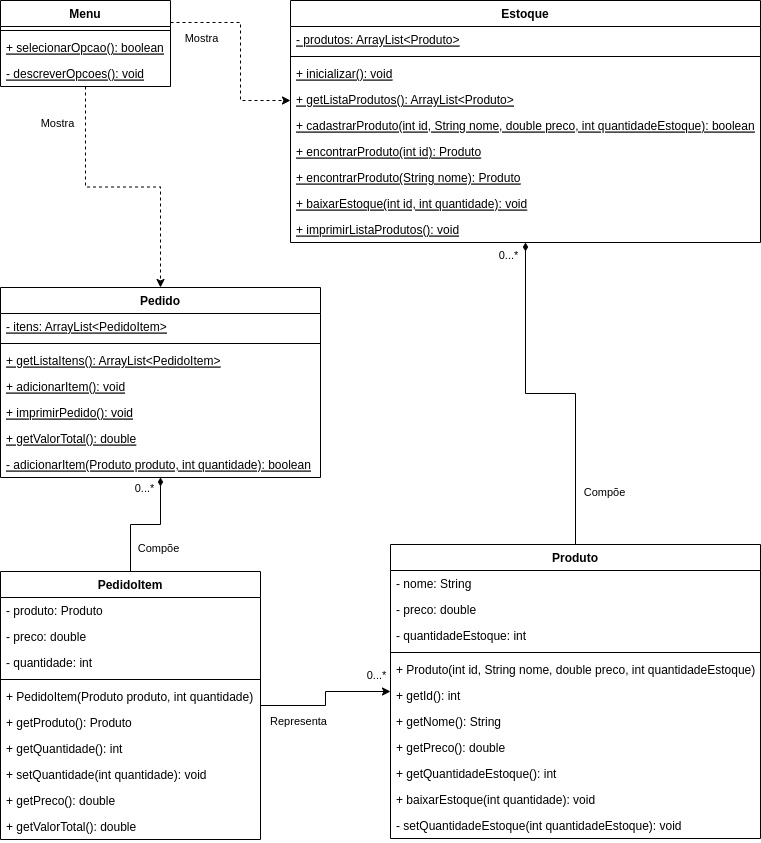

The diagram above was exported from draw.io. Its source (the exported page's mxGraphModel, read from the mxfile embedded in the PNG):
<mxGraphModel dx="985" dy="800" grid="1" gridSize="10" guides="1" tooltips="1" connect="1" arrows="1" fold="1" page="1" pageScale="1" pageWidth="827" pageHeight="1169" math="0" shadow="0">
  <root>
    <mxCell id="0" />
    <mxCell id="1" parent="0" />
    <mxCell id="6" value="Pedido" style="swimlane;fontStyle=1;align=center;verticalAlign=top;childLayout=stackLayout;horizontal=1;startSize=26;horizontalStack=0;resizeParent=1;resizeParentMax=0;resizeLast=0;collapsible=1;marginBottom=0;" parent="1" vertex="1">
      <mxGeometry x="40" y="328" width="320" height="190" as="geometry" />
    </mxCell>
    <mxCell id="7" value="- itens: ArrayList&lt;PedidoItem&gt;" style="text;strokeColor=none;fillColor=none;align=left;verticalAlign=top;spacingLeft=4;spacingRight=4;overflow=hidden;rotatable=0;points=[[0,0.5],[1,0.5]];portConstraint=eastwest;fontStyle=4" parent="6" vertex="1">
      <mxGeometry y="26" width="320" height="26" as="geometry" />
    </mxCell>
    <mxCell id="8" value="" style="line;strokeWidth=1;fillColor=none;align=left;verticalAlign=middle;spacingTop=-1;spacingLeft=3;spacingRight=3;rotatable=0;labelPosition=right;points=[];portConstraint=eastwest;strokeColor=inherit;" parent="6" vertex="1">
      <mxGeometry y="52" width="320" height="8" as="geometry" />
    </mxCell>
    <mxCell id="43" value="+ getListaItens(): ArrayList&lt;PedidoItem&gt;" style="text;strokeColor=none;fillColor=none;align=left;verticalAlign=top;spacingLeft=4;spacingRight=4;overflow=hidden;rotatable=0;points=[[0,0.5],[1,0.5]];portConstraint=eastwest;fontStyle=4" parent="6" vertex="1">
      <mxGeometry y="60" width="320" height="26" as="geometry" />
    </mxCell>
    <mxCell id="9" value="+ adicionarItem(): void" style="text;strokeColor=none;fillColor=none;align=left;verticalAlign=top;spacingLeft=4;spacingRight=4;overflow=hidden;rotatable=0;points=[[0,0.5],[1,0.5]];portConstraint=eastwest;fontStyle=4" parent="6" vertex="1">
      <mxGeometry y="86" width="320" height="26" as="geometry" />
    </mxCell>
    <mxCell id="44" value="+ imprimirPedido(): void" style="text;strokeColor=none;fillColor=none;align=left;verticalAlign=top;spacingLeft=4;spacingRight=4;overflow=hidden;rotatable=0;points=[[0,0.5],[1,0.5]];portConstraint=eastwest;fontStyle=4" parent="6" vertex="1">
      <mxGeometry y="112" width="320" height="26" as="geometry" />
    </mxCell>
    <mxCell id="45" value="+ getValorTotal(): double" style="text;strokeColor=none;fillColor=none;align=left;verticalAlign=top;spacingLeft=4;spacingRight=4;overflow=hidden;rotatable=0;points=[[0,0.5],[1,0.5]];portConstraint=eastwest;fontStyle=4" parent="6" vertex="1">
      <mxGeometry y="138" width="320" height="26" as="geometry" />
    </mxCell>
    <mxCell id="46" value="- adicionarItem(Produto produto, int quantidade): boolean" style="text;strokeColor=none;fillColor=none;align=left;verticalAlign=top;spacingLeft=4;spacingRight=4;overflow=hidden;rotatable=0;points=[[0,0.5],[1,0.5]];portConstraint=eastwest;fontStyle=4" parent="6" vertex="1">
      <mxGeometry y="164" width="320" height="26" as="geometry" />
    </mxCell>
    <mxCell id="10" value="Estoque" style="swimlane;fontStyle=1;align=center;verticalAlign=top;childLayout=stackLayout;horizontal=1;startSize=26;horizontalStack=0;resizeParent=1;resizeParentMax=0;resizeLast=0;collapsible=1;marginBottom=0;" parent="1" vertex="1">
      <mxGeometry x="330" y="41" width="470" height="242" as="geometry" />
    </mxCell>
    <mxCell id="11" value="- produtos: ArrayList&lt;Produto&gt;" style="text;strokeColor=none;fillColor=none;align=left;verticalAlign=top;spacingLeft=4;spacingRight=4;overflow=hidden;rotatable=0;points=[[0,0.5],[1,0.5]];portConstraint=eastwest;fontStyle=4" parent="10" vertex="1">
      <mxGeometry y="26" width="470" height="26" as="geometry" />
    </mxCell>
    <mxCell id="12" value="" style="line;strokeWidth=1;fillColor=none;align=left;verticalAlign=middle;spacingTop=-1;spacingLeft=3;spacingRight=3;rotatable=0;labelPosition=right;points=[];portConstraint=eastwest;strokeColor=inherit;" parent="10" vertex="1">
      <mxGeometry y="52" width="470" height="8" as="geometry" />
    </mxCell>
    <mxCell id="34" value="+ inicializar(): void" style="text;strokeColor=none;fillColor=none;align=left;verticalAlign=top;spacingLeft=4;spacingRight=4;overflow=hidden;rotatable=0;points=[[0,0.5],[1,0.5]];portConstraint=eastwest;fontStyle=4" parent="10" vertex="1">
      <mxGeometry y="60" width="470" height="26" as="geometry" />
    </mxCell>
    <mxCell id="29" value="+ getListaProdutos(): ArrayList&lt;Produto&gt;" style="text;strokeColor=none;fillColor=none;align=left;verticalAlign=top;spacingLeft=4;spacingRight=4;overflow=hidden;rotatable=0;points=[[0,0.5],[1,0.5]];portConstraint=eastwest;fontStyle=4" parent="10" vertex="1">
      <mxGeometry y="86" width="470" height="26" as="geometry" />
    </mxCell>
    <mxCell id="13" value="+ cadastrarProduto(int id, String nome, double preco, int quantidadeEstoque): boolean" style="text;strokeColor=none;fillColor=none;align=left;verticalAlign=top;spacingLeft=4;spacingRight=4;overflow=hidden;rotatable=0;points=[[0,0.5],[1,0.5]];portConstraint=eastwest;fontStyle=4" parent="10" vertex="1">
      <mxGeometry y="112" width="470" height="26" as="geometry" />
    </mxCell>
    <mxCell id="31" value="+ encontrarProduto(int id): Produto" style="text;strokeColor=none;fillColor=none;align=left;verticalAlign=top;spacingLeft=4;spacingRight=4;overflow=hidden;rotatable=0;points=[[0,0.5],[1,0.5]];portConstraint=eastwest;fontStyle=4" parent="10" vertex="1">
      <mxGeometry y="138" width="470" height="26" as="geometry" />
    </mxCell>
    <mxCell id="30" value="+ encontrarProduto(String nome): Produto" style="text;strokeColor=none;fillColor=none;align=left;verticalAlign=top;spacingLeft=4;spacingRight=4;overflow=hidden;rotatable=0;points=[[0,0.5],[1,0.5]];portConstraint=eastwest;fontStyle=4" parent="10" vertex="1">
      <mxGeometry y="164" width="470" height="26" as="geometry" />
    </mxCell>
    <mxCell id="33" value="+ baixarEstoque(int id, int quantidade): void" style="text;strokeColor=none;fillColor=none;align=left;verticalAlign=top;spacingLeft=4;spacingRight=4;overflow=hidden;rotatable=0;points=[[0,0.5],[1,0.5]];portConstraint=eastwest;fontStyle=4" parent="10" vertex="1">
      <mxGeometry y="190" width="470" height="26" as="geometry" />
    </mxCell>
    <mxCell id="32" value="+ imprimirListaProdutos(): void" style="text;strokeColor=none;fillColor=none;align=left;verticalAlign=top;spacingLeft=4;spacingRight=4;overflow=hidden;rotatable=0;points=[[0,0.5],[1,0.5]];portConstraint=eastwest;fontStyle=4" parent="10" vertex="1">
      <mxGeometry y="216" width="470" height="26" as="geometry" />
    </mxCell>
    <mxCell id="64" style="edgeStyle=orthogonalEdgeStyle;rounded=0;html=1;strokeColor=default;startArrow=none;startFill=0;endArrow=diamondThin;endFill=1;" parent="1" source="14" target="10" edge="1">
      <mxGeometry relative="1" as="geometry" />
    </mxCell>
    <mxCell id="65" value="Compõe" style="edgeLabel;html=1;align=center;verticalAlign=middle;resizable=0;points=[];" parent="64" vertex="1" connectable="0">
      <mxGeometry x="0.0675" y="3" relative="1" as="geometry">
        <mxPoint x="65" y="95" as="offset" />
      </mxGeometry>
    </mxCell>
    <mxCell id="66" value="0...*" style="edgeLabel;html=1;align=center;verticalAlign=middle;resizable=0;points=[];" parent="64" vertex="1" connectable="0">
      <mxGeometry x="0.8985" relative="1" as="geometry">
        <mxPoint x="-18" y="-6" as="offset" />
      </mxGeometry>
    </mxCell>
    <mxCell id="14" value="Produto" style="swimlane;fontStyle=1;align=center;verticalAlign=top;childLayout=stackLayout;horizontal=1;startSize=26;horizontalStack=0;resizeParent=1;resizeParentMax=0;resizeLast=0;collapsible=1;marginBottom=0;" parent="1" vertex="1">
      <mxGeometry x="430" y="585" width="370" height="294" as="geometry" />
    </mxCell>
    <mxCell id="15" value="- nome: String" style="text;strokeColor=none;fillColor=none;align=left;verticalAlign=top;spacingLeft=4;spacingRight=4;overflow=hidden;rotatable=0;points=[[0,0.5],[1,0.5]];portConstraint=eastwest;" parent="14" vertex="1">
      <mxGeometry y="26" width="370" height="26" as="geometry" />
    </mxCell>
    <mxCell id="35" value="- preco: double" style="text;strokeColor=none;fillColor=none;align=left;verticalAlign=top;spacingLeft=4;spacingRight=4;overflow=hidden;rotatable=0;points=[[0,0.5],[1,0.5]];portConstraint=eastwest;" parent="14" vertex="1">
      <mxGeometry y="52" width="370" height="26" as="geometry" />
    </mxCell>
    <mxCell id="36" value="- quantidadeEstoque: int" style="text;strokeColor=none;fillColor=none;align=left;verticalAlign=top;spacingLeft=4;spacingRight=4;overflow=hidden;rotatable=0;points=[[0,0.5],[1,0.5]];portConstraint=eastwest;" parent="14" vertex="1">
      <mxGeometry y="78" width="370" height="26" as="geometry" />
    </mxCell>
    <mxCell id="16" value="" style="line;strokeWidth=1;fillColor=none;align=left;verticalAlign=middle;spacingTop=-1;spacingLeft=3;spacingRight=3;rotatable=0;labelPosition=right;points=[];portConstraint=eastwest;strokeColor=inherit;" parent="14" vertex="1">
      <mxGeometry y="104" width="370" height="8" as="geometry" />
    </mxCell>
    <mxCell id="17" value="+ Produto(int id, String nome, double preco, int quantidadeEstoque)" style="text;strokeColor=none;fillColor=none;align=left;verticalAlign=top;spacingLeft=4;spacingRight=4;overflow=hidden;rotatable=0;points=[[0,0.5],[1,0.5]];portConstraint=eastwest;" parent="14" vertex="1">
      <mxGeometry y="112" width="370" height="26" as="geometry" />
    </mxCell>
    <mxCell id="37" value="+ getId(): int" style="text;strokeColor=none;fillColor=none;align=left;verticalAlign=top;spacingLeft=4;spacingRight=4;overflow=hidden;rotatable=0;points=[[0,0.5],[1,0.5]];portConstraint=eastwest;" parent="14" vertex="1">
      <mxGeometry y="138" width="370" height="26" as="geometry" />
    </mxCell>
    <mxCell id="40" value="+ getNome(): String" style="text;strokeColor=none;fillColor=none;align=left;verticalAlign=top;spacingLeft=4;spacingRight=4;overflow=hidden;rotatable=0;points=[[0,0.5],[1,0.5]];portConstraint=eastwest;" parent="14" vertex="1">
      <mxGeometry y="164" width="370" height="26" as="geometry" />
    </mxCell>
    <mxCell id="39" value="+ getPreco(): double" style="text;strokeColor=none;fillColor=none;align=left;verticalAlign=top;spacingLeft=4;spacingRight=4;overflow=hidden;rotatable=0;points=[[0,0.5],[1,0.5]];portConstraint=eastwest;" parent="14" vertex="1">
      <mxGeometry y="190" width="370" height="26" as="geometry" />
    </mxCell>
    <mxCell id="38" value="+ getQuantidadeEstoque(): int" style="text;strokeColor=none;fillColor=none;align=left;verticalAlign=top;spacingLeft=4;spacingRight=4;overflow=hidden;rotatable=0;points=[[0,0.5],[1,0.5]];portConstraint=eastwest;" parent="14" vertex="1">
      <mxGeometry y="216" width="370" height="26" as="geometry" />
    </mxCell>
    <mxCell id="41" value="+ baixarEstoque(int quantidade): void" style="text;strokeColor=none;fillColor=none;align=left;verticalAlign=top;spacingLeft=4;spacingRight=4;overflow=hidden;rotatable=0;points=[[0,0.5],[1,0.5]];portConstraint=eastwest;" parent="14" vertex="1">
      <mxGeometry y="242" width="370" height="26" as="geometry" />
    </mxCell>
    <mxCell id="42" value="- setQuantidadeEstoque(int quantidadeEstoque): void" style="text;strokeColor=none;fillColor=none;align=left;verticalAlign=top;spacingLeft=4;spacingRight=4;overflow=hidden;rotatable=0;points=[[0,0.5],[1,0.5]];portConstraint=eastwest;" parent="14" vertex="1">
      <mxGeometry y="268" width="370" height="26" as="geometry" />
    </mxCell>
    <mxCell id="60" style="edgeStyle=orthogonalEdgeStyle;html=1;strokeColor=default;startArrow=none;startFill=0;endArrow=classic;endFill=1;rounded=0;dashed=1;" parent="1" source="18" target="10" edge="1">
      <mxGeometry relative="1" as="geometry">
        <Array as="points">
          <mxPoint x="280" y="63" />
          <mxPoint x="280" y="141" />
        </Array>
      </mxGeometry>
    </mxCell>
    <mxCell id="63" value="Mostra" style="edgeLabel;html=1;align=center;verticalAlign=middle;resizable=0;points=[];" parent="60" vertex="1" connectable="0">
      <mxGeometry x="-0.121" y="1" relative="1" as="geometry">
        <mxPoint x="-41" y="-2" as="offset" />
      </mxGeometry>
    </mxCell>
    <mxCell id="68" style="edgeStyle=orthogonalEdgeStyle;rounded=0;html=1;dashed=1;strokeColor=default;startArrow=none;startFill=0;endArrow=classic;endFill=1;" parent="1" source="18" target="6" edge="1">
      <mxGeometry relative="1" as="geometry" />
    </mxCell>
    <mxCell id="70" value="Mostra" style="edgeLabel;html=1;align=center;verticalAlign=middle;resizable=0;points=[];" parent="68" vertex="1" connectable="0">
      <mxGeometry x="0.1661" y="-2" relative="1" as="geometry">
        <mxPoint x="-89" y="-66" as="offset" />
      </mxGeometry>
    </mxCell>
    <mxCell id="18" value="Menu" style="swimlane;fontStyle=1;align=center;verticalAlign=top;childLayout=stackLayout;horizontal=1;startSize=26;horizontalStack=0;resizeParent=1;resizeParentMax=0;resizeLast=0;collapsible=1;marginBottom=0;" parent="1" vertex="1">
      <mxGeometry x="40" y="41" width="170" height="86" as="geometry" />
    </mxCell>
    <mxCell id="20" value="" style="line;strokeWidth=1;fillColor=none;align=left;verticalAlign=middle;spacingTop=-1;spacingLeft=3;spacingRight=3;rotatable=0;labelPosition=right;points=[];portConstraint=eastwest;strokeColor=inherit;" parent="18" vertex="1">
      <mxGeometry y="26" width="170" height="8" as="geometry" />
    </mxCell>
    <mxCell id="27" value="+ selecionarOpcao(): boolean" style="text;strokeColor=none;fillColor=none;align=left;verticalAlign=top;spacingLeft=4;spacingRight=4;overflow=hidden;rotatable=0;points=[[0,0.5],[1,0.5]];portConstraint=eastwest;fontStyle=4" parent="18" vertex="1">
      <mxGeometry y="34" width="170" height="26" as="geometry" />
    </mxCell>
    <mxCell id="28" value="- descreverOpcoes(): void" style="text;strokeColor=none;fillColor=none;align=left;verticalAlign=top;spacingLeft=4;spacingRight=4;overflow=hidden;rotatable=0;points=[[0,0.5],[1,0.5]];portConstraint=eastwest;fontStyle=4" parent="18" vertex="1">
      <mxGeometry y="60" width="170" height="26" as="geometry" />
    </mxCell>
    <mxCell id="71" style="edgeStyle=orthogonalEdgeStyle;rounded=0;html=1;strokeColor=default;startArrow=none;startFill=0;endArrow=diamondThin;endFill=1;" parent="1" source="22" target="6" edge="1">
      <mxGeometry relative="1" as="geometry" />
    </mxCell>
    <mxCell id="72" value="0...*" style="edgeLabel;html=1;align=center;verticalAlign=middle;resizable=0;points=[];" parent="71" vertex="1" connectable="0">
      <mxGeometry x="0.758" y="-2" relative="1" as="geometry">
        <mxPoint x="-19" y="-5" as="offset" />
      </mxGeometry>
    </mxCell>
    <mxCell id="73" value="Compõe" style="edgeLabel;html=1;align=center;verticalAlign=middle;resizable=0;points=[];" parent="71" vertex="1" connectable="0">
      <mxGeometry x="0.1596" y="-1" relative="1" as="geometry">
        <mxPoint x="2" y="22" as="offset" />
      </mxGeometry>
    </mxCell>
    <mxCell id="74" style="edgeStyle=orthogonalEdgeStyle;rounded=0;html=1;strokeColor=default;startArrow=none;startFill=0;endArrow=classic;endFill=1;" parent="1" source="22" target="14" edge="1">
      <mxGeometry relative="1" as="geometry" />
    </mxCell>
    <mxCell id="75" value="0...*" style="edgeLabel;html=1;align=center;verticalAlign=middle;resizable=0;points=[];" parent="74" vertex="1" connectable="0">
      <mxGeometry x="0.8431" y="-1" relative="1" as="geometry">
        <mxPoint x="-4" y="-18" as="offset" />
      </mxGeometry>
    </mxCell>
    <mxCell id="76" value="Representa" style="edgeLabel;html=1;align=center;verticalAlign=middle;resizable=0;points=[];" parent="74" vertex="1" connectable="0">
      <mxGeometry x="-0.3072" y="-2" relative="1" as="geometry">
        <mxPoint x="-13" y="13" as="offset" />
      </mxGeometry>
    </mxCell>
    <mxCell id="22" value="PedidoItem" style="swimlane;fontStyle=1;align=center;verticalAlign=top;childLayout=stackLayout;horizontal=1;startSize=26;horizontalStack=0;resizeParent=1;resizeParentMax=0;resizeLast=0;collapsible=1;marginBottom=0;" parent="1" vertex="1">
      <mxGeometry x="40" y="612" width="260" height="268" as="geometry" />
    </mxCell>
    <mxCell id="23" value="- produto: Produto" style="text;strokeColor=none;fillColor=none;align=left;verticalAlign=top;spacingLeft=4;spacingRight=4;overflow=hidden;rotatable=0;points=[[0,0.5],[1,0.5]];portConstraint=eastwest;" parent="22" vertex="1">
      <mxGeometry y="26" width="260" height="26" as="geometry" />
    </mxCell>
    <mxCell id="47" value="- preco: double" style="text;strokeColor=none;fillColor=none;align=left;verticalAlign=top;spacingLeft=4;spacingRight=4;overflow=hidden;rotatable=0;points=[[0,0.5],[1,0.5]];portConstraint=eastwest;" parent="22" vertex="1">
      <mxGeometry y="52" width="260" height="26" as="geometry" />
    </mxCell>
    <mxCell id="48" value="- quantidade: int" style="text;strokeColor=none;fillColor=none;align=left;verticalAlign=top;spacingLeft=4;spacingRight=4;overflow=hidden;rotatable=0;points=[[0,0.5],[1,0.5]];portConstraint=eastwest;" parent="22" vertex="1">
      <mxGeometry y="78" width="260" height="26" as="geometry" />
    </mxCell>
    <mxCell id="24" value="" style="line;strokeWidth=1;fillColor=none;align=left;verticalAlign=middle;spacingTop=-1;spacingLeft=3;spacingRight=3;rotatable=0;labelPosition=right;points=[];portConstraint=eastwest;strokeColor=inherit;" parent="22" vertex="1">
      <mxGeometry y="104" width="260" height="8" as="geometry" />
    </mxCell>
    <mxCell id="25" value="+ PedidoItem(Produto produto, int quantidade)" style="text;strokeColor=none;fillColor=none;align=left;verticalAlign=top;spacingLeft=4;spacingRight=4;overflow=hidden;rotatable=0;points=[[0,0.5],[1,0.5]];portConstraint=eastwest;" parent="22" vertex="1">
      <mxGeometry y="112" width="260" height="26" as="geometry" />
    </mxCell>
    <mxCell id="49" value="+ getProduto(): Produto" style="text;strokeColor=none;fillColor=none;align=left;verticalAlign=top;spacingLeft=4;spacingRight=4;overflow=hidden;rotatable=0;points=[[0,0.5],[1,0.5]];portConstraint=eastwest;" parent="22" vertex="1">
      <mxGeometry y="138" width="260" height="26" as="geometry" />
    </mxCell>
    <mxCell id="50" value="+ getQuantidade(): int" style="text;strokeColor=none;fillColor=none;align=left;verticalAlign=top;spacingLeft=4;spacingRight=4;overflow=hidden;rotatable=0;points=[[0,0.5],[1,0.5]];portConstraint=eastwest;" parent="22" vertex="1">
      <mxGeometry y="164" width="260" height="26" as="geometry" />
    </mxCell>
    <mxCell id="51" value="+ setQuantidade(int quantidade): void" style="text;strokeColor=none;fillColor=none;align=left;verticalAlign=top;spacingLeft=4;spacingRight=4;overflow=hidden;rotatable=0;points=[[0,0.5],[1,0.5]];portConstraint=eastwest;" parent="22" vertex="1">
      <mxGeometry y="190" width="260" height="26" as="geometry" />
    </mxCell>
    <mxCell id="52" value="+ getPreco(): double" style="text;strokeColor=none;fillColor=none;align=left;verticalAlign=top;spacingLeft=4;spacingRight=4;overflow=hidden;rotatable=0;points=[[0,0.5],[1,0.5]];portConstraint=eastwest;" parent="22" vertex="1">
      <mxGeometry y="216" width="260" height="26" as="geometry" />
    </mxCell>
    <mxCell id="53" value="+ getValorTotal(): double" style="text;strokeColor=none;fillColor=none;align=left;verticalAlign=top;spacingLeft=4;spacingRight=4;overflow=hidden;rotatable=0;points=[[0,0.5],[1,0.5]];portConstraint=eastwest;" parent="22" vertex="1">
      <mxGeometry y="242" width="260" height="26" as="geometry" />
    </mxCell>
  </root>
</mxGraphModel>